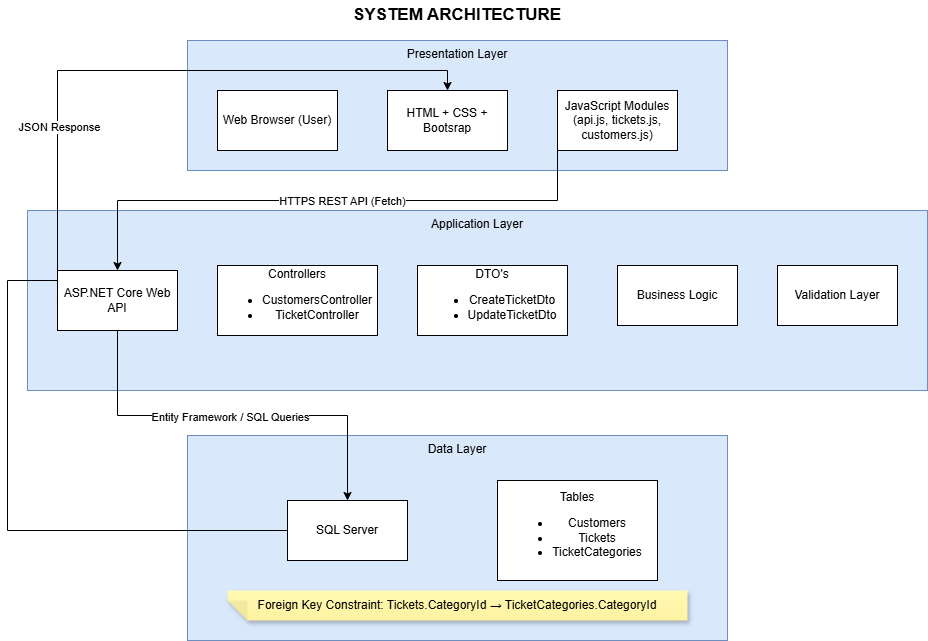

The diagram above was exported from draw.io. Its source (the exported page's mxGraphModel, read from the mxfile embedded in the PNG):
<mxGraphModel dx="1389" dy="703" grid="1" gridSize="10" guides="1" tooltips="1" connect="1" arrows="1" fold="1" page="1" pageScale="1" pageWidth="850" pageHeight="1100" math="0" shadow="0">
  <root>
    <mxCell id="0" />
    <mxCell id="1" parent="0" />
    <mxCell id="UvSb8L-L1bxxRgm5suT_-10" connectable="0" parent="1" style="group" value="" vertex="1">
      <mxGeometry height="130" width="540" x="210" y="40" as="geometry" />
    </mxCell>
    <mxCell id="UvSb8L-L1bxxRgm5suT_-1" parent="UvSb8L-L1bxxRgm5suT_-10" style="rounded=0;whiteSpace=wrap;html=1;fillColor=#dae8fc;strokeColor=#6c8ebf;align=center;verticalAlign=top;container=1;" value="Presentation Layer" vertex="1">
      <mxGeometry height="130" width="540" as="geometry" />
    </mxCell>
    <mxCell id="UvSb8L-L1bxxRgm5suT_-6" parent="UvSb8L-L1bxxRgm5suT_-10" style="rounded=0;whiteSpace=wrap;html=1;" value="Web Browser (User)" vertex="1">
      <mxGeometry height="60" width="120" x="30" y="50" as="geometry" />
    </mxCell>
    <mxCell id="UvSb8L-L1bxxRgm5suT_-7" parent="UvSb8L-L1bxxRgm5suT_-10" style="rounded=0;whiteSpace=wrap;html=1;" value="HTML + CSS + Bootsrap" vertex="1">
      <mxGeometry height="60" width="120" x="200" y="50" as="geometry" />
    </mxCell>
    <mxCell id="UvSb8L-L1bxxRgm5suT_-8" parent="UvSb8L-L1bxxRgm5suT_-10" style="rounded=0;whiteSpace=wrap;html=1;" value="JavaScript Modules (api.js, tickets.js, customers.js)" vertex="1">
      <mxGeometry height="60" width="120" x="370" y="50" as="geometry" />
    </mxCell>
    <mxCell id="UvSb8L-L1bxxRgm5suT_-17" connectable="0" parent="1" style="group" value="" vertex="1">
      <mxGeometry height="180" width="900" x="50" y="210" as="geometry" />
    </mxCell>
    <mxCell id="UvSb8L-L1bxxRgm5suT_-2" parent="UvSb8L-L1bxxRgm5suT_-17" style="rounded=0;whiteSpace=wrap;html=1;fillColor=#dae8fc;strokeColor=#6c8ebf;verticalAlign=top;" value="Application Layer" vertex="1">
      <mxGeometry height="180" width="900" as="geometry" />
    </mxCell>
    <mxCell id="UvSb8L-L1bxxRgm5suT_-11" parent="UvSb8L-L1bxxRgm5suT_-17" style="rounded=0;whiteSpace=wrap;html=1;" value="ASP.NET Core Web API" vertex="1">
      <mxGeometry height="60" width="120" x="30" y="60" as="geometry" />
    </mxCell>
    <mxCell id="UvSb8L-L1bxxRgm5suT_-12" parent="UvSb8L-L1bxxRgm5suT_-17" style="rounded=0;whiteSpace=wrap;html=1;" value="Controllers&lt;br&gt;&lt;ul&gt;&lt;li&gt;CustomersController&lt;/li&gt;&lt;li&gt;TicketController&lt;/li&gt;&lt;/ul&gt;" vertex="1">
      <mxGeometry height="70" width="160" x="190" y="55" as="geometry" />
    </mxCell>
    <mxCell id="UvSb8L-L1bxxRgm5suT_-14" parent="UvSb8L-L1bxxRgm5suT_-17" style="rounded=0;whiteSpace=wrap;html=1;" value="DTO's&lt;br&gt;&lt;div&gt;&lt;ul&gt;&lt;li&gt;CreateTicketDto&lt;/li&gt;&lt;li&gt;UpdateTicketDto&lt;/li&gt;&lt;/ul&gt;&lt;/div&gt;" vertex="1">
      <mxGeometry height="70" width="150" x="390" y="55" as="geometry" />
    </mxCell>
    <mxCell id="UvSb8L-L1bxxRgm5suT_-15" parent="UvSb8L-L1bxxRgm5suT_-17" style="rounded=0;whiteSpace=wrap;html=1;" value="Business Logic" vertex="1">
      <mxGeometry height="60" width="120" x="590" y="55" as="geometry" />
    </mxCell>
    <mxCell id="UvSb8L-L1bxxRgm5suT_-16" parent="UvSb8L-L1bxxRgm5suT_-17" style="rounded=0;whiteSpace=wrap;html=1;" value="Validation Layer" vertex="1">
      <mxGeometry height="60" width="120" x="750" y="55" as="geometry" />
    </mxCell>
    <mxCell id="UvSb8L-L1bxxRgm5suT_-21" connectable="0" parent="1" style="group" value="" vertex="1">
      <mxGeometry height="205" width="540" x="210" y="435" as="geometry" />
    </mxCell>
    <mxCell id="UvSb8L-L1bxxRgm5suT_-3" parent="UvSb8L-L1bxxRgm5suT_-21" style="rounded=0;whiteSpace=wrap;html=1;fillColor=#dae8fc;strokeColor=#6c8ebf;verticalAlign=top;" value="Data Layer" vertex="1">
      <mxGeometry height="205" width="540" as="geometry" />
    </mxCell>
    <mxCell id="UvSb8L-L1bxxRgm5suT_-18" parent="UvSb8L-L1bxxRgm5suT_-21" style="rounded=0;whiteSpace=wrap;html=1;" value="SQL Server" vertex="1">
      <mxGeometry height="60" width="120" x="100" y="65" as="geometry" />
    </mxCell>
    <mxCell id="UvSb8L-L1bxxRgm5suT_-19" parent="UvSb8L-L1bxxRgm5suT_-21" style="rounded=0;whiteSpace=wrap;html=1;" value="Tables&lt;div&gt;&lt;ul&gt;&lt;li&gt;Customers&lt;/li&gt;&lt;li&gt;Tickets&lt;/li&gt;&lt;li&gt;TicketCategories&lt;/li&gt;&lt;/ul&gt;&lt;/div&gt;" vertex="1">
      <mxGeometry height="100" width="160" x="310" y="45" as="geometry" />
    </mxCell>
    <mxCell id="UvSb8L-L1bxxRgm5suT_-20" parent="UvSb8L-L1bxxRgm5suT_-21" style="shape=note;whiteSpace=wrap;html=1;backgroundOutline=1;fontColor=#000000;darkOpacity=0.05;fillColor=#FFF9B2;strokeColor=none;fillStyle=solid;direction=west;gradientDirection=north;gradientColor=#FFF2A1;shadow=1;size=20;pointerEvents=1;" value="Foreign Key Constraint: Tickets.CategoryId → TicketCategories.CategoryId" vertex="1">
      <mxGeometry height="30" width="460" x="40" y="155" as="geometry" />
    </mxCell>
    <mxCell id="UvSb8L-L1bxxRgm5suT_-23" edge="1" parent="1" source="UvSb8L-L1bxxRgm5suT_-8" style="edgeStyle=orthogonalEdgeStyle;rounded=0;orthogonalLoop=1;jettySize=auto;html=1;exitX=0;exitY=1;exitDx=0;exitDy=0;" target="UvSb8L-L1bxxRgm5suT_-11">
      <mxGeometry relative="1" as="geometry">
        <Array as="points">
          <mxPoint x="580" y="200" />
          <mxPoint x="140" y="200" />
        </Array>
      </mxGeometry>
    </mxCell>
    <mxCell id="UvSb8L-L1bxxRgm5suT_-24" connectable="0" parent="UvSb8L-L1bxxRgm5suT_-23" style="edgeLabel;html=1;align=center;verticalAlign=middle;resizable=0;points=[];" value="HTTPS REST API (Fetch)" vertex="1">
      <mxGeometry relative="1" x="-0.0488" as="geometry">
        <mxPoint as="offset" />
      </mxGeometry>
    </mxCell>
    <mxCell id="UvSb8L-L1bxxRgm5suT_-25" edge="1" parent="1" source="UvSb8L-L1bxxRgm5suT_-11" style="edgeStyle=orthogonalEdgeStyle;rounded=0;orthogonalLoop=1;jettySize=auto;html=1;exitX=0.5;exitY=1;exitDx=0;exitDy=0;" target="UvSb8L-L1bxxRgm5suT_-18">
      <mxGeometry relative="1" as="geometry" />
    </mxCell>
    <mxCell id="UvSb8L-L1bxxRgm5suT_-26" connectable="0" parent="UvSb8L-L1bxxRgm5suT_-25" style="edgeLabel;html=1;align=center;verticalAlign=middle;resizable=0;points=[];" value="Entity Framework / SQL Queries" vertex="1">
      <mxGeometry relative="1" x="-0.0097" y="-1" as="geometry">
        <mxPoint x="-1" as="offset" />
      </mxGeometry>
    </mxCell>
    <mxCell id="UvSb8L-L1bxxRgm5suT_-35" edge="1" parent="1" source="UvSb8L-L1bxxRgm5suT_-18" style="edgeStyle=orthogonalEdgeStyle;rounded=0;orthogonalLoop=1;jettySize=auto;html=1;exitX=0;exitY=0.5;exitDx=0;exitDy=0;" target="UvSb8L-L1bxxRgm5suT_-7">
      <mxGeometry relative="1" as="geometry">
        <Array as="points">
          <mxPoint x="30" y="530" />
          <mxPoint x="30" y="280" />
          <mxPoint x="80" y="280" />
          <mxPoint x="80" y="70" />
          <mxPoint x="470" y="70" />
        </Array>
      </mxGeometry>
    </mxCell>
    <mxCell id="UvSb8L-L1bxxRgm5suT_-36" connectable="0" parent="UvSb8L-L1bxxRgm5suT_-35" style="edgeLabel;html=1;align=center;verticalAlign=middle;resizable=0;points=[];" value="JSON Response" vertex="1">
      <mxGeometry relative="1" x="0.2227" y="-1" as="geometry">
        <mxPoint as="offset" />
      </mxGeometry>
    </mxCell>
    <mxCell id="UvSb8L-L1bxxRgm5suT_-37" parent="1" style="text;html=1;whiteSpace=wrap;strokeColor=none;fillColor=none;align=center;verticalAlign=middle;rounded=0;fontStyle=1;fontSize=17;" value="SYSTEM ARCHITECTURE" vertex="1">
      <mxGeometry height="30" width="300" x="330" as="geometry" />
    </mxCell>
  </root>
</mxGraphModel>